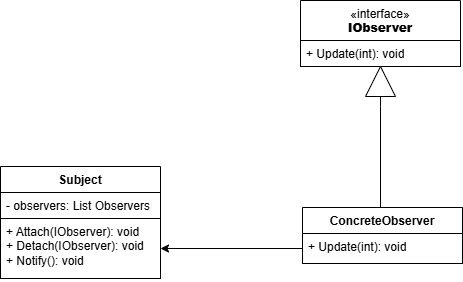

The diagram above was exported from draw.io. Its source (the exported page's mxGraphModel, read from the mxfile embedded in the PNG):
<mxGraphModel dx="786" dy="466" grid="1" gridSize="10" guides="1" tooltips="1" connect="1" arrows="1" fold="1" page="1" pageScale="1" pageWidth="827" pageHeight="1169" math="0" shadow="0">
  <root>
    <mxCell id="0" />
    <mxCell id="1" parent="0" />
    <mxCell id="SWUK5HffkSKxAWS3Dglz-20" value="" style="endArrow=none;html=1;rounded=0;align=center;verticalAlign=bottom;labelBackgroundColor=none;exitX=1;exitY=0.5;exitDx=0;exitDy=0;fontColor=#FFFFFF;labelBorderColor=none;strokeColor=#FFFFFF;fillColor=#fff2cc;" parent="1" edge="1">
      <mxGeometry relative="1" as="geometry">
        <mxPoint x="240.0000000000001" y="169.00000000000006" as="sourcePoint" />
        <mxPoint x="240" y="169" as="targetPoint" />
      </mxGeometry>
    </mxCell>
    <mxCell id="WT7BPyy0AOZKIWtHZRno-11" value="" style="endArrow=none;html=1;rounded=0;exitX=0.5;exitY=0;exitDx=0;exitDy=0;labelBorderColor=none;fontColor=#FFFFFF;strokeColor=#FFFFFF;fillColor=#fff2cc;" edge="1" parent="1">
      <mxGeometry width="50" height="50" relative="1" as="geometry">
        <mxPoint x="202" y="314" as="sourcePoint" />
        <mxPoint x="195.22580645161293" y="320" as="targetPoint" />
        <Array as="points" />
      </mxGeometry>
    </mxCell>
    <mxCell id="WT7BPyy0AOZKIWtHZRno-13" value="Subject" style="swimlane;fontStyle=1;align=center;verticalAlign=top;childLayout=stackLayout;horizontal=1;startSize=26;horizontalStack=0;resizeParent=1;resizeParentMax=0;resizeLast=0;collapsible=1;marginBottom=0;whiteSpace=wrap;html=1;" vertex="1" parent="1">
      <mxGeometry x="160" y="240" width="160" height="112" as="geometry" />
    </mxCell>
    <mxCell id="WT7BPyy0AOZKIWtHZRno-14" value="- observers: List Observers" style="text;strokeColor=default;fillColor=default;align=left;verticalAlign=top;spacingLeft=4;spacingRight=4;overflow=hidden;rotatable=0;points=[[0,0.5],[1,0.5]];portConstraint=eastwest;whiteSpace=wrap;html=1;" vertex="1" parent="WT7BPyy0AOZKIWtHZRno-13">
      <mxGeometry y="26" width="160" height="26" as="geometry" />
    </mxCell>
    <mxCell id="WT7BPyy0AOZKIWtHZRno-16" value="+ Attach(IObserver): void&lt;div&gt;+ Detach(IObserver): void&lt;/div&gt;&lt;div&gt;+ Notify(): void&lt;/div&gt;" style="text;strokeColor=default;fillColor=default;align=left;verticalAlign=top;spacingLeft=4;spacingRight=4;overflow=hidden;rotatable=0;points=[[0,0.5],[1,0.5]];portConstraint=eastwest;whiteSpace=wrap;html=1;" vertex="1" parent="WT7BPyy0AOZKIWtHZRno-13">
      <mxGeometry y="52" width="160" height="60" as="geometry" />
    </mxCell>
    <mxCell id="WT7BPyy0AOZKIWtHZRno-17" value="&lt;span style=&quot;font-weight: 400;&quot;&gt;«interface»&lt;/span&gt;&lt;br style=&quot;font-weight: 400;&quot;&gt;&lt;b&gt;IObserver&lt;/b&gt;" style="swimlane;fontStyle=1;align=center;verticalAlign=top;childLayout=stackLayout;horizontal=1;startSize=40;horizontalStack=0;resizeParent=1;resizeParentMax=0;resizeLast=0;collapsible=1;marginBottom=0;whiteSpace=wrap;html=1;fillColor=#FFFFFF;" vertex="1" parent="1">
      <mxGeometry x="460" y="74" width="160" height="66" as="geometry" />
    </mxCell>
    <mxCell id="WT7BPyy0AOZKIWtHZRno-20" value="+ Update(int): void" style="text;strokeColor=default;fillColor=#FFFFFF;align=left;verticalAlign=top;spacingLeft=4;spacingRight=4;overflow=hidden;rotatable=0;points=[[0,0.5],[1,0.5]];portConstraint=eastwest;whiteSpace=wrap;html=1;gradientColor=none;" vertex="1" parent="WT7BPyy0AOZKIWtHZRno-17">
      <mxGeometry y="40" width="160" height="26" as="geometry" />
    </mxCell>
    <mxCell id="WT7BPyy0AOZKIWtHZRno-21" value="ConcreteObserver" style="swimlane;fontStyle=1;align=center;verticalAlign=top;childLayout=stackLayout;horizontal=1;startSize=26;horizontalStack=0;resizeParent=1;resizeParentMax=0;resizeLast=0;collapsible=1;marginBottom=0;whiteSpace=wrap;html=1;" vertex="1" parent="1">
      <mxGeometry x="462" y="281" width="160" height="56" as="geometry" />
    </mxCell>
    <mxCell id="WT7BPyy0AOZKIWtHZRno-24" value="+ Update(int): void&lt;div&gt;&lt;br&gt;&lt;/div&gt;" style="text;align=left;verticalAlign=top;spacingLeft=4;spacingRight=4;overflow=hidden;rotatable=0;points=[[0,0.5],[1,0.5]];portConstraint=eastwest;whiteSpace=wrap;html=1;fillColor=default;strokeColor=default;" vertex="1" parent="WT7BPyy0AOZKIWtHZRno-21">
      <mxGeometry y="26" width="160" height="30" as="geometry" />
    </mxCell>
    <mxCell id="WT7BPyy0AOZKIWtHZRno-34" value="" style="edgeStyle=orthogonalEdgeStyle;rounded=0;orthogonalLoop=1;jettySize=auto;html=1;exitX=0.5;exitY=0;exitDx=0;exitDy=0;entryX=0;entryY=0.5;entryDx=0;entryDy=0;shape=wire;dashed=1;fillColor=none;strokeColor=default;endArrow=none;endFill=0;" edge="1" parent="1" source="WT7BPyy0AOZKIWtHZRno-21" target="WT7BPyy0AOZKIWtHZRno-29">
      <mxGeometry relative="1" as="geometry">
        <mxPoint x="540" y="141" as="targetPoint" />
        <mxPoint x="540" y="290" as="sourcePoint" />
        <Array as="points">
          <mxPoint x="540" y="180" />
          <mxPoint x="540" y="180" />
        </Array>
      </mxGeometry>
    </mxCell>
    <mxCell id="WT7BPyy0AOZKIWtHZRno-29" value="" style="triangle;whiteSpace=wrap;html=1;rotation=-90;" vertex="1" parent="1">
      <mxGeometry x="525" y="140" width="30" height="30" as="geometry" />
    </mxCell>
    <mxCell id="WT7BPyy0AOZKIWtHZRno-36" style="edgeStyle=orthogonalEdgeStyle;rounded=0;orthogonalLoop=1;jettySize=auto;html=1;exitX=0;exitY=0.5;exitDx=0;exitDy=0;entryX=1;entryY=0.5;entryDx=0;entryDy=0;" edge="1" parent="1" source="WT7BPyy0AOZKIWtHZRno-24" target="WT7BPyy0AOZKIWtHZRno-16">
      <mxGeometry relative="1" as="geometry" />
    </mxCell>
  </root>
</mxGraphModel>